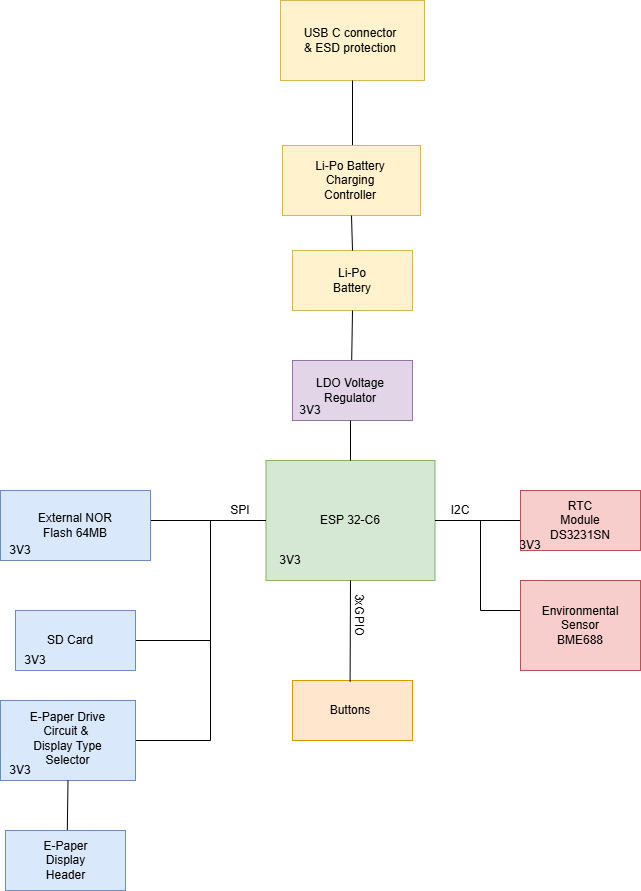

The diagram above was exported from draw.io. Its source (the exported page's mxGraphModel, read from the mxfile embedded in the PNG):
<mxGraphModel dx="1740" dy="1013" grid="1" gridSize="10" guides="1" tooltips="1" connect="1" arrows="1" fold="1" page="1" pageScale="1" pageWidth="827" pageHeight="1169" math="0" shadow="0">
  <root>
    <mxCell id="0" />
    <mxCell id="1" parent="0" />
    <mxCell id="QOzBrw8m724e4j9FOJIu-1" value="" style="rounded=0;whiteSpace=wrap;html=1;fillColor=#d5e8d4;strokeColor=#82b366;" parent="1" vertex="1">
      <mxGeometry x="315.5" y="460" width="169" height="120" as="geometry" />
    </mxCell>
    <mxCell id="QOzBrw8m724e4j9FOJIu-2" value="ESP 32-C6" style="text;html=1;align=center;verticalAlign=middle;whiteSpace=wrap;rounded=0;" parent="1" vertex="1">
      <mxGeometry x="341" y="485" width="118" height="70" as="geometry" />
    </mxCell>
    <mxCell id="QOzBrw8m724e4j9FOJIu-3" value="" style="rounded=0;whiteSpace=wrap;html=1;fillColor=#fff2cc;strokeColor=#d6b656;" parent="1" vertex="1">
      <mxGeometry x="330" width="144" height="80" as="geometry" />
    </mxCell>
    <mxCell id="QOzBrw8m724e4j9FOJIu-4" value="USB C connector &amp;amp; ESD protection" style="text;html=1;align=center;verticalAlign=middle;whiteSpace=wrap;rounded=0;" parent="1" vertex="1">
      <mxGeometry x="350" y="10" width="100" height="60" as="geometry" />
    </mxCell>
    <mxCell id="QOzBrw8m724e4j9FOJIu-6" value="" style="endArrow=none;html=1;rounded=0;entryX=0.5;entryY=1;entryDx=0;entryDy=0;" parent="1" target="QOzBrw8m724e4j9FOJIu-3" edge="1">
      <mxGeometry width="50" height="50" relative="1" as="geometry">
        <mxPoint x="402" y="150" as="sourcePoint" />
        <mxPoint x="440" y="190" as="targetPoint" />
      </mxGeometry>
    </mxCell>
    <mxCell id="QOzBrw8m724e4j9FOJIu-7" value="" style="rounded=0;whiteSpace=wrap;html=1;fillColor=#fff2cc;strokeColor=#d6b656;" parent="1" vertex="1">
      <mxGeometry x="332" y="145" width="138" height="70" as="geometry" />
    </mxCell>
    <mxCell id="QOzBrw8m724e4j9FOJIu-8" value="Li-Po Battery Charging Controller" style="text;html=1;align=center;verticalAlign=middle;whiteSpace=wrap;rounded=0;" parent="1" vertex="1">
      <mxGeometry x="360" y="150" width="80" height="60" as="geometry" />
    </mxCell>
    <mxCell id="QOzBrw8m724e4j9FOJIu-9" value="" style="rounded=0;whiteSpace=wrap;html=1;fillColor=#fff2cc;strokeColor=#d6b656;" parent="1" vertex="1">
      <mxGeometry x="342" y="250" width="120" height="60" as="geometry" />
    </mxCell>
    <mxCell id="QOzBrw8m724e4j9FOJIu-12" value="" style="endArrow=none;html=1;rounded=0;entryX=0.5;entryY=1;entryDx=0;entryDy=0;exitX=0.5;exitY=0;exitDx=0;exitDy=0;" parent="1" source="QOzBrw8m724e4j9FOJIu-9" target="QOzBrw8m724e4j9FOJIu-7" edge="1">
      <mxGeometry width="50" height="50" relative="1" as="geometry">
        <mxPoint x="410" y="260" as="sourcePoint" />
        <mxPoint x="460" y="210" as="targetPoint" />
      </mxGeometry>
    </mxCell>
    <mxCell id="QOzBrw8m724e4j9FOJIu-13" value="Li-Po Battery" style="text;html=1;align=center;verticalAlign=middle;whiteSpace=wrap;rounded=0;" parent="1" vertex="1">
      <mxGeometry x="372" y="265" width="60" height="30" as="geometry" />
    </mxCell>
    <mxCell id="QOzBrw8m724e4j9FOJIu-14" value="" style="endArrow=none;html=1;rounded=0;entryX=0.5;entryY=1;entryDx=0;entryDy=0;exitX=0.493;exitY=0.027;exitDx=0;exitDy=0;exitPerimeter=0;" parent="1" source="QOzBrw8m724e4j9FOJIu-15" target="QOzBrw8m724e4j9FOJIu-9" edge="1">
      <mxGeometry width="50" height="50" relative="1" as="geometry">
        <mxPoint x="402" y="360" as="sourcePoint" />
        <mxPoint x="450" y="310" as="targetPoint" />
      </mxGeometry>
    </mxCell>
    <mxCell id="QOzBrw8m724e4j9FOJIu-15" value="" style="rounded=0;whiteSpace=wrap;html=1;fillColor=#e1d5e7;strokeColor=#9673a6;" parent="1" vertex="1">
      <mxGeometry x="342" y="360" width="120" height="60" as="geometry" />
    </mxCell>
    <mxCell id="QOzBrw8m724e4j9FOJIu-16" value="LDO Voltage Regulator" style="text;html=1;align=center;verticalAlign=middle;whiteSpace=wrap;rounded=0;" parent="1" vertex="1">
      <mxGeometry x="360" y="360" width="80" height="60" as="geometry" />
    </mxCell>
    <mxCell id="QOzBrw8m724e4j9FOJIu-17" value="" style="endArrow=none;html=1;rounded=0;exitX=0.5;exitY=1;exitDx=0;exitDy=0;entryX=0.5;entryY=0;entryDx=0;entryDy=0;" parent="1" source="QOzBrw8m724e4j9FOJIu-16" target="QOzBrw8m724e4j9FOJIu-1" edge="1">
      <mxGeometry width="50" height="50" relative="1" as="geometry">
        <mxPoint x="380" y="370" as="sourcePoint" />
        <mxPoint x="430" y="320" as="targetPoint" />
      </mxGeometry>
    </mxCell>
    <mxCell id="QOzBrw8m724e4j9FOJIu-18" value="" style="endArrow=none;html=1;rounded=0;exitX=0;exitY=0.5;exitDx=0;exitDy=0;" parent="1" source="QOzBrw8m724e4j9FOJIu-1" edge="1">
      <mxGeometry width="50" height="50" relative="1" as="geometry">
        <mxPoint x="380" y="470" as="sourcePoint" />
        <mxPoint x="200" y="520" as="targetPoint" />
      </mxGeometry>
    </mxCell>
    <mxCell id="QOzBrw8m724e4j9FOJIu-19" value="" style="endArrow=none;html=1;rounded=0;exitX=1;exitY=0.5;exitDx=0;exitDy=0;" parent="1" source="QOzBrw8m724e4j9FOJIu-1" edge="1">
      <mxGeometry width="50" height="50" relative="1" as="geometry">
        <mxPoint x="380" y="470" as="sourcePoint" />
        <mxPoint x="570" y="520" as="targetPoint" />
      </mxGeometry>
    </mxCell>
    <mxCell id="QOzBrw8m724e4j9FOJIu-20" value="" style="rounded=0;whiteSpace=wrap;html=1;fillColor=#dae8fc;strokeColor=#6c8ebf;" parent="1" vertex="1">
      <mxGeometry x="50" y="490" width="150" height="70" as="geometry" />
    </mxCell>
    <mxCell id="QOzBrw8m724e4j9FOJIu-21" value="" style="rounded=0;whiteSpace=wrap;html=1;fillColor=#f8cecc;strokeColor=#b85450;" parent="1" vertex="1">
      <mxGeometry x="570" y="490" width="120" height="60" as="geometry" />
    </mxCell>
    <mxCell id="QOzBrw8m724e4j9FOJIu-22" value="External NOR Flash 64MB" style="text;html=1;align=center;verticalAlign=middle;whiteSpace=wrap;rounded=0;" parent="1" vertex="1">
      <mxGeometry x="75" y="502.5" width="100" height="45" as="geometry" />
    </mxCell>
    <mxCell id="QOzBrw8m724e4j9FOJIu-23" value="RTC Module DS3231SN" style="text;html=1;align=center;verticalAlign=middle;whiteSpace=wrap;rounded=0;" parent="1" vertex="1">
      <mxGeometry x="600" y="495" width="60" height="50" as="geometry" />
    </mxCell>
    <mxCell id="QOzBrw8m724e4j9FOJIu-24" value="" style="endArrow=none;html=1;rounded=0;exitX=1;exitY=0.5;exitDx=0;exitDy=0;" parent="1" source="QOzBrw8m724e4j9FOJIu-27" edge="1">
      <mxGeometry width="50" height="50" relative="1" as="geometry">
        <mxPoint x="200" y="640" as="sourcePoint" />
        <mxPoint x="260" y="520" as="targetPoint" />
        <Array as="points">
          <mxPoint x="260" y="640" />
        </Array>
      </mxGeometry>
    </mxCell>
    <mxCell id="QOzBrw8m724e4j9FOJIu-27" value="" style="rounded=0;whiteSpace=wrap;html=1;fillColor=#dae8fc;strokeColor=#6c8ebf;" parent="1" vertex="1">
      <mxGeometry x="65" y="610" width="120" height="60" as="geometry" />
    </mxCell>
    <mxCell id="QOzBrw8m724e4j9FOJIu-29" value="SD Card" style="text;html=1;align=center;verticalAlign=middle;whiteSpace=wrap;rounded=0;" parent="1" vertex="1">
      <mxGeometry x="90" y="625" width="60" height="30" as="geometry" />
    </mxCell>
    <mxCell id="QOzBrw8m724e4j9FOJIu-30" value="" style="endArrow=none;html=1;rounded=0;exitX=1;exitY=0.5;exitDx=0;exitDy=0;" parent="1" source="QOzBrw8m724e4j9FOJIu-32" edge="1">
      <mxGeometry width="50" height="50" relative="1" as="geometry">
        <mxPoint x="190" y="740" as="sourcePoint" />
        <mxPoint x="260" y="640" as="targetPoint" />
        <Array as="points">
          <mxPoint x="260" y="740" />
        </Array>
      </mxGeometry>
    </mxCell>
    <mxCell id="QOzBrw8m724e4j9FOJIu-32" value="" style="rounded=0;whiteSpace=wrap;html=1;fillColor=#dae8fc;strokeColor=#6c8ebf;" parent="1" vertex="1">
      <mxGeometry x="50" y="700" width="135" height="80" as="geometry" />
    </mxCell>
    <mxCell id="QOzBrw8m724e4j9FOJIu-34" value="E-Paper Drive Circuit &amp;amp;&amp;nbsp;&lt;div&gt;Display Type Selector&lt;/div&gt;" style="text;html=1;align=center;verticalAlign=middle;whiteSpace=wrap;rounded=0;" parent="1" vertex="1">
      <mxGeometry x="70" y="710" width="95" height="55" as="geometry" />
    </mxCell>
    <mxCell id="QOzBrw8m724e4j9FOJIu-35" value="" style="endArrow=none;html=1;rounded=0;exitX=0.5;exitY=1;exitDx=0;exitDy=0;entryX=0.515;entryY=0.015;entryDx=0;entryDy=0;entryPerimeter=0;" parent="1" source="QOzBrw8m724e4j9FOJIu-32" target="QOzBrw8m724e4j9FOJIu-36" edge="1">
      <mxGeometry width="50" height="50" relative="1" as="geometry">
        <mxPoint x="260" y="740" as="sourcePoint" />
        <mxPoint x="118" y="820" as="targetPoint" />
      </mxGeometry>
    </mxCell>
    <mxCell id="QOzBrw8m724e4j9FOJIu-36" value="" style="rounded=0;whiteSpace=wrap;html=1;fillColor=#dae8fc;strokeColor=#6c8ebf;" parent="1" vertex="1">
      <mxGeometry x="55" y="830" width="120" height="60" as="geometry" />
    </mxCell>
    <mxCell id="QOzBrw8m724e4j9FOJIu-37" value="E-Paper Display Header" style="text;html=1;align=center;verticalAlign=middle;whiteSpace=wrap;rounded=0;" parent="1" vertex="1">
      <mxGeometry x="82.5" y="835" width="65" height="50" as="geometry" />
    </mxCell>
    <mxCell id="QOzBrw8m724e4j9FOJIu-38" value="" style="endArrow=none;html=1;rounded=0;" parent="1" edge="1">
      <mxGeometry width="50" height="50" relative="1" as="geometry">
        <mxPoint x="570" y="610" as="sourcePoint" />
        <mxPoint x="530" y="520" as="targetPoint" />
        <Array as="points">
          <mxPoint x="530" y="610" />
        </Array>
      </mxGeometry>
    </mxCell>
    <mxCell id="QOzBrw8m724e4j9FOJIu-40" value="" style="rounded=0;whiteSpace=wrap;html=1;fillColor=#f8cecc;strokeColor=#b85450;" parent="1" vertex="1">
      <mxGeometry x="570" y="580" width="120" height="90" as="geometry" />
    </mxCell>
    <mxCell id="QOzBrw8m724e4j9FOJIu-42" value="Environmental Sensor BME688" style="text;html=1;align=center;verticalAlign=middle;whiteSpace=wrap;rounded=0;" parent="1" vertex="1">
      <mxGeometry x="590" y="600" width="80" height="50" as="geometry" />
    </mxCell>
    <mxCell id="QOzBrw8m724e4j9FOJIu-47" value="" style="rounded=0;whiteSpace=wrap;html=1;fillColor=#ffe6cc;strokeColor=#d79b00;" parent="1" vertex="1">
      <mxGeometry x="342" y="680" width="120" height="60" as="geometry" />
    </mxCell>
    <mxCell id="QOzBrw8m724e4j9FOJIu-48" value="Buttons" style="text;html=1;align=center;verticalAlign=middle;whiteSpace=wrap;rounded=0;" parent="1" vertex="1">
      <mxGeometry x="370" y="695" width="60" height="30" as="geometry" />
    </mxCell>
    <mxCell id="QOzBrw8m724e4j9FOJIu-49" value="3xGPIO&lt;div&gt;&lt;br&gt;&lt;/div&gt;" style="text;html=1;align=center;verticalAlign=middle;whiteSpace=wrap;rounded=0;rotation=90;" parent="1" vertex="1">
      <mxGeometry x="372" y="600" width="60" height="30" as="geometry" />
    </mxCell>
    <mxCell id="QOzBrw8m724e4j9FOJIu-52" value="SPI" style="text;html=1;align=center;verticalAlign=middle;whiteSpace=wrap;rounded=0;" parent="1" vertex="1">
      <mxGeometry x="260" y="495" width="60" height="30" as="geometry" />
    </mxCell>
    <mxCell id="QOzBrw8m724e4j9FOJIu-53" value="I2C" style="text;html=1;align=center;verticalAlign=middle;whiteSpace=wrap;rounded=0;" parent="1" vertex="1">
      <mxGeometry x="480" y="495" width="60" height="30" as="geometry" />
    </mxCell>
    <mxCell id="QOzBrw8m724e4j9FOJIu-54" value="3V3" style="text;html=1;align=center;verticalAlign=middle;whiteSpace=wrap;rounded=0;" parent="1" vertex="1">
      <mxGeometry x="65" y="650" width="40" height="20" as="geometry" />
    </mxCell>
    <mxCell id="QOzBrw8m724e4j9FOJIu-55" value="3V3" style="text;html=1;align=center;verticalAlign=middle;whiteSpace=wrap;rounded=0;" parent="1" vertex="1">
      <mxGeometry x="50" y="760" width="40" height="20" as="geometry" />
    </mxCell>
    <mxCell id="QOzBrw8m724e4j9FOJIu-57" value="3V3" style="text;html=1;align=center;verticalAlign=middle;whiteSpace=wrap;rounded=0;" parent="1" vertex="1">
      <mxGeometry x="560" y="535" width="40" height="20" as="geometry" />
    </mxCell>
    <mxCell id="QOzBrw8m724e4j9FOJIu-58" value="3V3" style="text;html=1;align=center;verticalAlign=middle;whiteSpace=wrap;rounded=0;" parent="1" vertex="1">
      <mxGeometry x="340" y="400" width="40" height="20" as="geometry" />
    </mxCell>
    <mxCell id="QOzBrw8m724e4j9FOJIu-59" value="3V3" style="text;html=1;align=center;verticalAlign=middle;whiteSpace=wrap;rounded=0;" parent="1" vertex="1">
      <mxGeometry x="320" y="550" width="40" height="20" as="geometry" />
    </mxCell>
    <mxCell id="QOzBrw8m724e4j9FOJIu-60" value="3V3" style="text;html=1;align=center;verticalAlign=middle;whiteSpace=wrap;rounded=0;" parent="1" vertex="1">
      <mxGeometry x="50" y="540" width="40" height="20" as="geometry" />
    </mxCell>
    <mxCell id="-C0PRCdaX7uKHeNkglUd-3" value="" style="endArrow=none;html=1;rounded=0;entryX=0.5;entryY=1;entryDx=0;entryDy=0;exitX=0.48;exitY=0.02;exitDx=0;exitDy=0;exitPerimeter=0;" edge="1" parent="1" source="QOzBrw8m724e4j9FOJIu-47" target="QOzBrw8m724e4j9FOJIu-1">
      <mxGeometry width="50" height="50" relative="1" as="geometry">
        <mxPoint x="380" y="690" as="sourcePoint" />
        <mxPoint x="430" y="640" as="targetPoint" />
      </mxGeometry>
    </mxCell>
  </root>
</mxGraphModel>